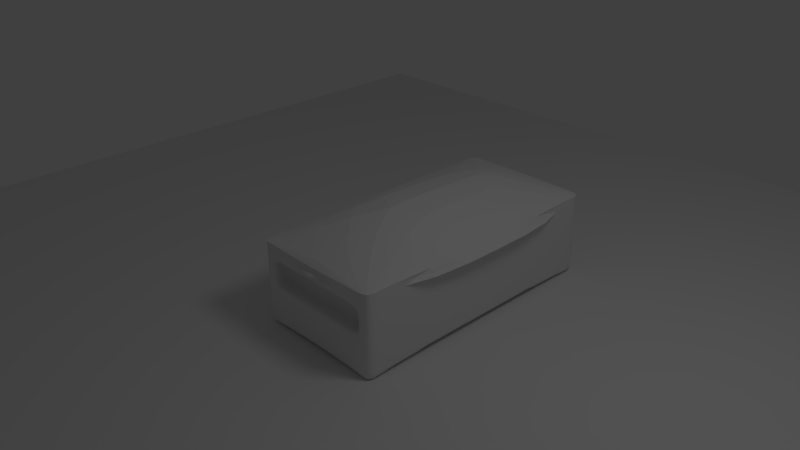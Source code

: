 # Source: house_2.blend  (saved by Blender 2.64.2; exported with 4.5.12 LTS)
import bpy
from mathutils import Matrix  # noqa: F401  (used for matrix-valued properties, if any)

bpy.ops.wm.read_factory_settings(use_empty=True)
scene = bpy.context.scene
scene.name = 'Scene'

# ---- collections
col_collection_1 = bpy.data.collections.new('Collection 1'); scene.collection.children.link(col_collection_1)

# ---- materials (node trees are filled in below, after node groups)
mat_material = bpy.data.materials.new('Material')
mat_material.alpha_threshold = 0.0
mat_material.use_transparent_shadow = False
mat_material.roughness = 0.5
mat_material.line_color = (0.0, 0.0, 0.0, 1.0)

# ---- material node trees

# ---- world
world_world = bpy.data.worlds.new('World'); scene.world = world_world
world_world.color = (0.05088, 0.05088, 0.05088)
world_world.use_sun_shadow = False
world_world.sun_shadow_jitter_overblur = 0.0
world_world.cycles.sampling_method = 'MANUAL'
world_world.cycles.sample_map_resolution = 256

# ---- cameras
cam_camera = bpy.data.cameras.new('Camera')
cam_camera.clip_end = 100.0
cam_camera.lens = 35.0
cam_camera.sensor_width = 32.0
cam_camera.sensor_height = 18.0
cam_camera.ortho_scale = 7.314
cam_camera.dof.focus_distance = 0.0
cam_camera.dof.aperture_fstop = 128.0

# ---- lights
light_lamp = bpy.data.lights.new('Lamp', 'POINT')
light_lamp.transmission_factor = 0.0
light_lamp.cutoff_distance = 30.0
light_lamp.energy = 100.0
light_lamp.shadow_buffer_clip_start = 1.001
light_lamp.shadow_soft_size = 1.0
light_lamp.shadow_maximum_resolution = 0.006
light_lamp.use_absolute_resolution = True
light_lamp.cycles.use_multiple_importance_sampling = False

# ---- meshes
me_plane = bpy.data.meshes.new('Plane')
me_plane.from_pydata([(1.0, -1.0, 0.0), (-1.0, -1.0, 0.0), (1.0, 1.0, 0.0), (-1.0, 1.0, 0.0)], [], [(2, 3, 1, 0)])
me_plane.use_remesh_preserve_volume = False
me_plane.use_remesh_preserve_attributes = False
me_plane.use_mirror_vertex_groups = False
me_plane.update()
me_cube = bpy.data.meshes.new('Cube')
me_cube.from_pydata([(2.0, -4.172e-07, 0.0), (2.0, -2.0, 0.0), (-4.768e-07, -2.0, 0.0), (0.0, 0.0, 0.0), (2.0, -8.941e-07, 1.209), (2.0, -2.0, 1.209), (-7.153e-07, -2.0, 1.209), (-2.98e-07, -3.576e-07, 1.209), (1.0, -1.0, 1.946), (2.159, 0.1595, 1.107), (2.159, -2.159, 1.107), (-0.1595, -2.159, 1.107), (-0.1595, 0.1595, 1.107), (2.0, 2.0, 0.0), (0.0, 2.0, 0.0), (2.0, 2.0, 1.209), (-2.98e-07, 2.0, 1.209), (1.0, 1.0, 1.946), (2.159, 2.159, 1.107), (-0.1595, 2.159, 1.107), (2.0, -0.2, 0.0), (2.0, -0.4, 0.0), (2.0, -0.6, 0.0), (2.0, -0.8, 0.0), (2.0, -1.0, 0.0), (2.0, -1.2, 0.0), (2.0, -1.4, 0.0), (2.0, -1.6, 0.0), (2.0, -1.8, 0.0), (2.0, -4.649e-07, 0.1209), (2.0, -5.126e-07, 0.2417), (2.0, -5.603e-07, 0.3626), (2.0, -6.08e-07, 0.4834), (2.0, -6.557e-07, 0.6043), (2.0, -7.033e-07, 0.7252), (2.0, -7.51e-07, 0.846), (2.0, -7.987e-07, 0.9669), (2.0, -8.464e-07, 1.088), (1.8, -2.0, 0.0), (1.6, -2.0, 0.0), (1.4, -2.0, 0.0), (1.2, -2.0, 0.0), (1.0, -2.0, 0.0), (0.8, -2.0, 0.0), (0.6, -2.0, 0.0), (0.4, -2.0, 0.0), (0.2, -2.0, 0.0), (2.0, -2.0, 0.1209), (2.0, -2.0, 0.2417), (2.0, -2.0, 0.3626), (2.0, -2.0, 0.4834), (2.0, -2.0, 0.6043), (2.0, -2.0, 0.7252), (2.0, -2.0, 0.846), (2.0, -2.0, 0.9669), (2.0, -2.0, 1.088), (-4.292e-07, -1.8, 0.0), (-3.815e-07, -1.6, 0.0), (-3.338e-07, -1.4, 0.0), (-2.861e-07, -1.2, 0.0), (-2.384e-07, -1.0, 0.0), (-1.907e-07, -0.8, 0.0), (-1.431e-07, -0.6, 0.0), (-9.537e-08, -0.4, 0.0), (-4.768e-08, -0.2, 0.0), (-5.007e-07, -2.0, 0.1209), (-5.245e-07, -2.0, 0.2417), (-5.484e-07, -2.0, 0.3626), (-5.722e-07, -2.0, 0.4834), (-5.96e-07, -2.0, 0.6043), (-6.199e-07, -2.0, 0.7252), (-6.437e-07, -2.0, 0.846), (-6.676e-07, -2.0, 0.9669), (-6.914e-07, -2.0, 1.088), (-2.98e-08, -3.576e-08, 0.1209), (-1.788e-07, -2.146e-07, 0.7252), (-2.086e-07, -2.503e-07, 0.846), (-2.384e-07, -2.861e-07, 0.9669), (-2.682e-07, -3.219e-07, 1.088), (2.0, -0.2, 1.209), (2.0, -0.4, 1.209), (2.0, -0.6, 1.209), (2.0, -0.8, 1.209), (2.0, -1.0, 1.209), (2.0, -1.2, 1.209), (2.0, -1.4, 1.209), (2.0, -1.6, 1.209), (2.0, -1.8, 1.209), (2.0, 1.8, 1.209), (2.0, 1.6, 1.209), (2.0, 1.4, 1.209), (2.0, 1.2, 1.209), (2.0, 1.0, 1.209), (2.0, 0.8, 1.209), (2.0, 0.6, 1.209), (2.0, 0.4, 1.209), (2.0, 0.2, 1.209), (1.8, -2.0, 1.209), (1.6, -2.0, 1.209), (1.4, -2.0, 1.209), (1.2, -2.0, 1.209), (1.0, -2.0, 1.209), (0.8, -2.0, 1.209), (0.6, -2.0, 1.209), (0.4, -2.0, 1.209), (0.2, -2.0, 1.209), (-6.735e-07, -1.8, 1.209), (-6.318e-07, -1.6, 1.209), (-5.901e-07, -1.4, 1.209), (-5.484e-07, -1.2, 1.209), (-5.066e-07, -1.0, 1.209), (-4.649e-07, -0.8, 1.209), (-4.232e-07, -0.6, 1.209), (-3.815e-07, -0.4, 1.209), (-3.397e-07, -0.2, 1.209), (1.8, 2.0, 0.0), (1.6, 2.0, 0.0), (1.4, 2.0, 0.0), (1.2, 2.0, 0.0), (1.0, 2.0, 0.0), (0.8, 2.0, 0.0), (0.6, 2.0, 0.0), (0.4, 2.0, 0.0), (0.2, 2.0, 0.0), (2.0, 2.0, 0.1209), (2.0, 2.0, 0.2417), (2.0, 2.0, 0.3626), (2.0, 2.0, 0.4834), (2.0, 2.0, 0.6043), (2.0, 2.0, 0.7252), (2.0, 2.0, 0.846), (2.0, 2.0, 0.9669), (2.0, 2.0, 1.088), (-2.98e-08, 2.0, 0.1209), (-5.96e-08, 2.0, 0.2417), (-8.941e-08, 2.0, 0.3626), (-1.192e-07, 2.0, 0.4834), (-1.49e-07, 2.0, 0.6043), (-1.788e-07, 2.0, 0.7252), (-2.086e-07, 2.0, 0.846), (-2.384e-07, 2.0, 0.9669), (-2.682e-07, 2.0, 1.088), (1.8, 2.0, 1.209), (1.6, 2.0, 1.209), (1.4, 2.0, 1.209), (1.2, 2.0, 1.209), (1.0, 2.0, 1.209), (0.8, 2.0, 1.209), (0.6, 2.0, 1.209), (0.4, 2.0, 1.209), (0.2, 2.0, 1.209), (2.0, 0.2, 0.0), (2.0, 0.4, 0.0), (2.0, 0.6, 0.0), (2.0, 0.8, 0.0), (2.0, 1.0, 0.0), (2.0, 1.2, 0.0), (2.0, 1.4, 0.0), (2.0, 1.6, 0.0), (2.0, 1.8, 0.0), (-2.98e-07, 0.2, 1.209), (-2.98e-07, 0.4, 1.209), (-2.98e-07, 0.6, 1.209), (-2.98e-07, 0.8, 1.209), (-2.98e-07, 1.0, 1.209), (-2.98e-07, 1.2, 1.209), (-2.98e-07, 1.4, 1.209), (-2.98e-07, 1.6, 1.209), (-2.98e-07, 1.8, 1.209), (0.0, 0.2, 0.0), (0.0, 0.4, 0.0), (0.0, 0.6, 0.0), (0.0, 0.8, 0.0), (0.0, 1.0, 0.0), (0.0, 1.2, 0.0), (0.0, 1.4, 0.0), (0.0, 1.6, 0.0), (0.0, 1.8, 0.0), (2.0, -0.2, 0.1209), (2.0, -0.4, 0.1209), (2.0, -0.6, 0.1209), (2.0, -0.8, 0.1209), (2.0, -1.0, 0.1209), (2.0, -1.2, 0.1209), (2.0, -1.4, 0.1209), (2.0, -1.6, 0.1209), (2.0, -1.8, 0.1209), (2.0, -0.2, 0.2417), (2.0, -0.4, 0.2417), (2.0, -0.6, 0.2417), (2.0, -0.8, 0.2417), (2.0, -1.0, 0.2417), (2.0, -1.2, 0.2417), (2.0, -1.4, 0.2417), (2.0, -1.6, 0.2417), (2.0, -1.8, 0.2417), (2.0, -0.2, 0.3626), (2.0, -0.4, 0.3626), (2.0, -0.6, 0.3626), (2.0, -0.8, 0.3626), (2.0, -1.0, 0.3626), (2.0, -1.2, 0.3626), (2.0, -1.4, 0.3626), (2.0, -1.6, 0.3626), (2.0, -1.8, 0.3626), (2.0, -0.2, 0.4834), (2.0, -0.4, 0.4834), (2.0, -0.6, 0.4834), (2.0, -0.8, 0.4834), (2.0, -1.0, 0.4834), (2.0, -1.2, 0.4834), (2.0, -1.4, 0.4834), (2.0, -1.6, 0.4834), (2.0, -1.8, 0.4834), (2.0, -0.2, 0.6043), (2.0, -0.4, 0.6043), (2.0, -0.6, 0.6043), (2.0, -0.8, 0.6043), (2.0, -1.0, 0.6043), (2.0, -1.2, 0.6043), (2.0, -1.4, 0.6043), (2.0, -1.6, 0.6043), (2.0, -1.8, 0.6043), (2.0, -0.2, 0.7252), (2.0, -0.4, 0.7252), (2.0, -0.6, 0.7252), (2.0, -0.8, 0.7252), (2.0, -1.0, 0.7252), (2.0, -1.2, 0.7252), (2.0, -1.4, 0.7252), (2.0, -1.6, 0.7252), (2.0, -1.8, 0.7252), (2.0, -0.2, 0.846), (2.0, -0.4, 0.846), (2.0, -0.6, 0.846), (2.0, -0.8, 0.846), (2.0, -1.0, 0.846), (2.0, -1.2, 0.846), (2.0, -1.4, 0.846), (2.0, -1.6, 0.846), (2.0, -1.8, 0.846), (2.0, -0.2, 0.9669), (2.0, -0.4, 0.9669), (2.0, -0.6, 0.9669), (2.0, -0.8, 0.9669), (2.0, -1.0, 0.9669), (2.0, -1.2, 0.9669), (2.0, -1.4, 0.9669), (2.0, -1.6, 0.9669), (2.0, -1.8, 0.9669), (2.0, -0.2, 1.088), (2.0, -0.4, 1.088), (2.0, -0.6, 1.088), (2.0, -0.8, 1.088), (2.0, -1.0, 1.088), (2.0, -1.2, 1.088), (2.0, -1.4, 1.088), (2.0, -1.6, 1.088), (2.0, -1.8, 1.088), (1.8, -2.0, 0.1209), (1.6, -2.0, 0.1209), (1.4, -2.0, 0.1209), (1.2, -2.0, 0.1209), (1.0, -2.0, 0.1209), (0.8, -2.0, 0.1209), (0.6, -2.0, 0.1209), (0.4, -2.0, 0.1209), (0.2, -2.0, 0.1209), (1.8, -2.0, 0.2417), (1.6, -2.0, 0.2417), (1.4, -2.0, 0.2417), (1.2, -2.0, 0.2417), (1.0, -2.0, 0.2417), (0.8, -2.0, 0.2417), (0.6, -2.0, 0.2417), (0.4, -2.0, 0.2417), (0.2, -2.0, 0.2417), (1.8, -2.0, 0.3626), (1.6, -2.0, 0.3626), (1.4, -2.0, 0.3626), (1.2, -2.0, 0.3626), (1.0, -2.0, 0.3626), (0.8, -2.0, 0.3626), (0.6, -2.0, 0.3626), (0.4, -2.0, 0.3626), (0.2, -2.0, 0.3626), (1.8, -2.0, 0.4834), (1.6, -2.0, 0.4834), (1.4, -2.0, 0.4834), (1.2, -2.0, 0.4834), (1.0, -2.0, 0.4834), (0.8, -2.0, 0.4834), (0.6, -2.0, 0.4834), (0.4, -2.0, 0.4834), (0.2, -2.0, 0.4834), (1.8, -2.0, 0.6043), (1.6, -2.0, 0.6043), (1.4, -2.0, 0.6043), (1.2, -2.0, 0.6043), (1.0, -2.0, 0.6043), (0.8, -2.0, 0.6043), (0.6, -2.0, 0.6043), (0.4, -2.0, 0.6043), (0.2, -2.0, 0.6043), (1.8, -2.0, 0.7252), (0.2, -2.0, 0.7252), (1.8, -2.0, 0.846), (0.2, -2.0, 0.846), (1.8, -2.0, 0.9669), (1.6, -2.0, 0.9669), (1.4, -2.0, 0.9669), (1.2, -2.0, 0.9669), (1.0, -2.0, 0.9669), (0.8, -2.0, 0.9669), (0.6, -2.0, 0.9669), (0.4, -2.0, 0.9669), (0.2, -2.0, 0.9669), (1.8, -2.0, 1.088), (1.6, -2.0, 1.088), (1.4, -2.0, 1.088), (1.2, -2.0, 1.088), (1.0, -2.0, 1.088), (0.8, -2.0, 1.088), (0.6, -2.0, 1.088), (0.4, -2.0, 1.088), (0.2, -2.0, 1.088), (-4.536e-07, -1.8, 0.1209), (-4.065e-07, -1.6, 0.1209), (-3.594e-07, -1.4, 0.1209), (-3.123e-07, -1.2, 0.1209), (-2.652e-07, -1.0, 0.1209), (-2.182e-07, -0.8, 0.1209), (-1.711e-07, -0.6, 0.1209), (-1.24e-07, -0.4, 0.1209), (-7.689e-08, -0.2, 0.1209), (-4.78e-07, -1.8, 0.2417), (-4.315e-07, -1.6, 0.2417), (-3.85e-07, -1.4, 0.2417), (-3.386e-07, -1.2, 0.2417), (-2.921e-07, -1.0, 0.2417), (-2.456e-07, -0.8, 0.2417), (-1.991e-07, -0.6, 0.2417), (-1.526e-07, -0.4, 0.2417), (-1.061e-07, -0.2, 0.2417), (-5.025e-07, -1.8, 0.3626), (-4.566e-07, -1.6, 0.3626), (-4.107e-07, -1.4, 0.3626), (-3.648e-07, -1.2, 0.3626), (-3.189e-07, -1.0, 0.3626), (-2.73e-07, -0.8, 0.3626), (-2.271e-07, -0.6, 0.3626), (-1.812e-07, -0.4, 0.3626), (-1.353e-07, -0.2, 0.3626), (-5.269e-07, -1.8, 0.4834), (-4.816e-07, -1.6, 0.4834), (-4.363e-07, -1.4, 0.4834), (-3.91e-07, -1.2, 0.4834), (-3.457e-07, -1.0, 0.4834), (-3.004e-07, -0.8, 0.4834), (-2.551e-07, -0.6, 0.4834), (-2.098e-07, -0.4, 0.4834), (-1.645e-07, -0.2, 0.4834), (-5.513e-07, -1.8, 0.6043), (-4.619e-07, -1.4, 0.6043), (-4.172e-07, -1.2, 0.6043), (-3.725e-07, -1.0, 0.6043), (-2.831e-07, -0.6, 0.6043), (-2.384e-07, -0.4, 0.6043), (-1.937e-07, -0.2, 0.6043), (-5.758e-07, -1.8, 0.7252), (-4.876e-07, -1.4, 0.7252), (-4.435e-07, -1.2, 0.7252), (-3.994e-07, -1.0, 0.7252), (-3.111e-07, -0.6, 0.7252), (-2.67e-07, -0.4, 0.7252), (-2.229e-07, -0.2, 0.7252), (-6.002e-07, -1.8, 0.846), (-5.567e-07, -1.6, 0.846), (-5.132e-07, -1.4, 0.846), (-4.697e-07, -1.2, 0.846), (-4.262e-07, -1.0, 0.846), (-3.827e-07, -0.8, 0.846), (-3.392e-07, -0.6, 0.846), (-2.956e-07, -0.4, 0.846), (-2.521e-07, -0.2, 0.846), (-6.247e-07, -1.8, 0.9669), (-5.817e-07, -1.6, 0.9669), (-5.388e-07, -1.4, 0.9669), (-4.959e-07, -1.2, 0.9669), (-4.53e-07, -1.0, 0.9669), (-4.101e-07, -0.8, 0.9669), (-3.672e-07, -0.6, 0.9669), (-3.242e-07, -0.4, 0.9669), (-2.813e-07, -0.2, 0.9669), (-6.491e-07, -1.8, 1.088), (-6.068e-07, -1.6, 1.088), (-5.645e-07, -1.4, 1.088), (-5.221e-07, -1.2, 1.088), (-4.798e-07, -1.0, 1.088), (-4.375e-07, -0.8, 1.088), (-3.952e-07, -0.6, 1.088), (-3.529e-07, -0.4, 1.088), (-3.105e-07, -0.2, 1.088), (2.0, 1.8, 0.1209), (2.0, 1.6, 0.1209), (2.0, 1.4, 0.1209), (2.0, 1.2, 0.1209), (2.0, 1.0, 0.1209), (2.0, 0.8, 0.1209), (2.0, 0.6, 0.1209), (2.0, 0.4, 0.1209), (2.0, 0.2, 0.1209), (2.0, 1.8, 0.2417), (2.0, 1.6, 0.2417), (2.0, 1.4, 0.2417), (2.0, 1.2, 0.2417), (2.0, 1.0, 0.2417), (2.0, 0.8, 0.2417), (2.0, 0.6, 0.2417), (2.0, 0.4, 0.2417), (2.0, 0.2, 0.2417), (2.0, 1.8, 0.3626), (2.0, 1.6, 0.3626), (2.0, 1.4, 0.3626), (2.0, 1.2, 0.3626), (2.0, 1.0, 0.3626), (2.0, 0.8, 0.3626), (2.0, 0.6, 0.3626), (2.0, 0.4, 0.3626), (2.0, 0.2, 0.3626), (2.0, 1.8, 0.4834), (2.0, 1.6, 0.4834), (2.0, 1.4, 0.4834), (2.0, 1.2, 0.4834), (2.0, 1.0, 0.4834), (2.0, 0.8, 0.4834), (2.0, 0.6, 0.4834), (2.0, 0.4, 0.4834), (2.0, 0.2, 0.4834), (2.0, 1.8, 0.6043), (2.0, 1.6, 0.6043), (2.0, 1.4, 0.6043), (2.0, 1.2, 0.6043), (2.0, 1.0, 0.6043), (2.0, 0.8, 0.6043), (2.0, 0.6, 0.6043), (2.0, 0.4, 0.6043), (2.0, 0.2, 0.6043), (2.0, 1.8, 0.7252), (2.0, 1.6, 0.7252), (2.0, 1.4, 0.7252), (2.0, 1.2, 0.7252), (2.0, 1.0, 0.7252), (2.0, 0.8, 0.7252), (2.0, 0.6, 0.7252), (2.0, 0.4, 0.7252), (2.0, 0.2, 0.7252), (2.0, 1.8, 0.846), (2.0, 1.6, 0.846), (2.0, 1.4, 0.846), (2.0, 1.2, 0.846), (2.0, 1.0, 0.846), (2.0, 0.8, 0.846), (2.0, 0.6, 0.846), (2.0, 0.4, 0.846), (2.0, 0.2, 0.846), (2.0, 1.8, 0.9669), (2.0, 1.6, 0.9669), (2.0, 1.4, 0.9669), (2.0, 1.2, 0.9669), (2.0, 1.0, 0.9669), (2.0, 0.8, 0.9669), (2.0, 0.6, 0.9669), (2.0, 0.4, 0.9669), (2.0, 0.2, 0.9669), (2.0, 1.8, 1.088), (2.0, 1.6, 1.088), (2.0, 1.4, 1.088), (2.0, 1.2, 1.088), (2.0, 1.0, 1.088), (2.0, 0.8, 1.088), (2.0, 0.6, 1.088), (2.0, 0.4, 1.088), (2.0, 0.2, 1.088), (1.8, 2.0, 1.088), (1.6, 2.0, 1.088), (1.4, 2.0, 1.088), (1.2, 2.0, 1.088), (1.0, 2.0, 1.088), (0.8, 2.0, 1.088), (0.6, 2.0, 1.088), (0.4, 2.0, 1.088), (0.2, 2.0, 1.088), (1.8, 2.0, 0.9669), (1.6, 2.0, 0.9669), (1.4, 2.0, 0.9669), (1.2, 2.0, 0.9669), (1.0, 2.0, 0.9669), (0.8, 2.0, 0.9669), (0.6, 2.0, 0.9669), (0.4, 2.0, 0.9669), (0.2, 2.0, 0.9669), (1.8, 2.0, 0.846), (1.6, 2.0, 0.846), (0.09285, -1.763, 0.6043), (1.2, 2.0, 0.846), (1.0, 2.0, 0.846), (0.8, 2.0, 0.846), (0.6, 2.0, 0.846), (0.4, 2.0, 0.846), (0.2, 2.0, 0.846), (1.8, 2.0, 0.7252), (1.6, 2.0, 0.7252), (0.09285, -0.1629, 0.4834), (1.2, 2.0, 0.7252), (1.0, 2.0, 0.7252), (0.8, 2.0, 0.7252), (0.6, 2.0, 0.7252), (0.4, 2.0, 0.7252), (0.2, 2.0, 0.7252), (1.8, 2.0, 0.6043), (1.6, 2.0, 0.6043), (0.09285, -0.5629, 0.4834), (1.2, 2.0, 0.6043), (1.0, 2.0, 0.6043), (0.8, 2.0, 0.6043), (0.6, 2.0, 0.6043), (0.4, 2.0, 0.6043), (0.2, 2.0, 0.6043), (1.8, 2.0, 0.4834), (1.6, 2.0, 0.4834), (1.4, 2.0, 0.4834), (1.2, 2.0, 0.4834), (1.0, 2.0, 0.4834), (0.8, 2.0, 0.4834), (0.6, 2.0, 0.4834), (0.4, 2.0, 0.4834), (0.2, 2.0, 0.4834), (1.8, 2.0, 0.3626), (1.6, 2.0, 0.3626), (1.4, 2.0, 0.3626), (1.2, 2.0, 0.3626), (1.0, 2.0, 0.3626), (0.8, 2.0, 0.3626), (0.6, 2.0, 0.3626), (0.4, 2.0, 0.3626), (0.2, 2.0, 0.3626), (1.8, 2.0, 0.2417), (1.6, 2.0, 0.2417), (1.4, 2.0, 0.2417), (1.2, 2.0, 0.2417), (1.0, 2.0, 0.2417), (0.8, 2.0, 0.2417), (0.6, 2.0, 0.2417), (0.4, 2.0, 0.2417), (0.2, 2.0, 0.2417), (1.8, 2.0, 0.1209), (1.6, 2.0, 0.1209), (1.4, 2.0, 0.1209), (1.2, 2.0, 0.1209), (1.0, 2.0, 0.1209), (0.8, 2.0, 0.1209), (0.6, 2.0, 0.1209), (0.4, 2.0, 0.1209), (0.2, 2.0, 0.1209), (-2.98e-08, 0.2, 0.1209), (-2.98e-08, 0.4, 0.1209), (-2.98e-08, 0.6, 0.1209), (-2.98e-08, 0.8, 0.1209), (-2.98e-08, 1.0, 0.1209), (-2.98e-08, 1.2, 0.1209), (-2.98e-08, 1.4, 0.1209), (-2.98e-08, 1.6, 0.1209), (-2.98e-08, 1.8, 0.1209), (-5.96e-08, 0.2, 0.2417), (-5.96e-08, 0.4, 0.2417), (-5.96e-08, 0.6, 0.2417), (-5.96e-08, 0.8, 0.2417), (-5.96e-08, 1.0, 0.2417), (-5.96e-08, 1.2, 0.2417), (-5.96e-08, 1.4, 0.2417), (-5.96e-08, 1.6, 0.2417), (-5.96e-08, 1.8, 0.2417), (-8.941e-08, 0.2, 0.3626), (-8.941e-08, 0.4, 0.3626), (-8.941e-08, 0.6, 0.3626), (-8.941e-08, 0.8, 0.3626), (-8.941e-08, 1.0, 0.3626), (-8.941e-08, 1.2, 0.3626), (-8.941e-08, 1.4, 0.3626), (-8.941e-08, 1.6, 0.3626), (-8.941e-08, 1.8, 0.3626), (-1.192e-07, 0.2, 0.4834), (-1.192e-07, 0.4, 0.4834), (-1.192e-07, 0.6, 0.4834), (-1.192e-07, 0.8, 0.4834), (-1.192e-07, 1.0, 0.4834), (-1.192e-07, 1.2, 0.4834), (-1.192e-07, 1.4, 0.4834), (-1.192e-07, 1.6, 0.4834), (-1.192e-07, 1.8, 0.4834), (-1.49e-07, 0.2, 0.6043), (-1.49e-07, 0.4, 0.6043), (-1.49e-07, 0.6, 0.6043), (-1.49e-07, 1.8, 0.6043), (-1.788e-07, 0.2, 0.7252), (-1.788e-07, 0.4, 0.7252), (-1.788e-07, 0.6, 0.7252), (-1.788e-07, 1.8, 0.7252), (-2.086e-07, 0.2, 0.846), (-2.086e-07, 0.4, 0.846), (-2.086e-07, 0.6, 0.846), (-2.086e-07, 0.8, 0.846), (-2.086e-07, 1.0, 0.846), (-2.086e-07, 1.2, 0.846), (-2.086e-07, 1.4, 0.846), (-2.086e-07, 1.6, 0.846), (-2.086e-07, 1.8, 0.846), (-2.384e-07, 0.2, 0.9669), (-2.384e-07, 0.4, 0.9669), (-2.384e-07, 0.6, 0.9669), (-2.384e-07, 0.8, 0.9669), (-2.384e-07, 1.0, 0.9669), (-2.384e-07, 1.2, 0.9669), (-2.384e-07, 1.4, 0.9669), (-2.384e-07, 1.6, 0.9669), (-2.384e-07, 1.8, 0.9669), (-2.682e-07, 0.2, 1.088), (-2.682e-07, 0.4, 1.088), (-2.682e-07, 0.6, 1.088), (-2.682e-07, 0.8, 1.088), (-2.682e-07, 1.0, 1.088), (-2.682e-07, 1.2, 1.088), (-2.682e-07, 1.4, 1.088), (-2.682e-07, 1.6, 1.088), (-2.682e-07, 1.8, 1.088), (1.8, -1.9, 0.6043), (1.6, -1.9, 0.6043), (1.4, -1.9, 0.6043), (1.2, -1.9, 0.6043), (1.0, -1.9, 0.6043), (0.8, -1.9, 0.6043), (0.6, -1.9, 0.6043), (0.4, -1.9, 0.6043), (0.2, -1.9, 0.6043), (1.8, -1.9, 0.7252), (0.09285, -0.7629, 0.4834), (0.09285, -0.9629, 0.4834), (0.09285, -1.363, 0.4834), (0.09285, -1.563, 0.4834), (0.09285, -1.763, 0.4834), (0.09285, -0.1629, 0.3626), (0.09285, -0.1629, 0.2417), (0.2, -1.9, 0.7252), (1.8, -1.9, 0.846), (0.09285, -0.1629, 0.1209), (0.09285, 0.03714, 0.7252), (0.09285, 0.03714, 0.6043), (0.09285, 0.03714, 0.4834), (0.09285, 0.03714, 0.3626), (0.09285, 0.03714, 0.2417), (0.09285, 0.03714, 0.1209), (0.2, -1.9, 0.846), (1.8, -1.9, 0.9669), (1.6, -1.9, 0.9669), (1.4, -1.9, 0.9669), (1.2, -1.9, 0.9669), (1.0, -1.9, 0.9669), (0.8, -1.9, 0.9669), (0.6, -1.9, 0.9669), (0.4, -1.9, 0.9669), (0.2, -1.9, 0.9669), (1.6, 2.1, 0.9669), (1.4, 2.1, 0.9669), (1.2, 2.1, 0.9669), (1.6, 2.1, 0.846), (1.2, 2.1, 0.846), (1.6, 2.1, 0.7252), (1.2, 2.1, 0.7252), (1.6, 2.1, 0.6043), (1.2, 2.1, 0.6043), (1.6, 2.1, 0.4834), (1.4, 2.1, 0.4834), (1.2, 2.1, 0.4834), (1.8, -1.8, 0.6043), (1.6, -1.8, 0.6043), (1.4, -1.8, 0.6043), (1.2, -1.8, 0.6043), (1.0, -1.8, 0.6043), (0.8, -1.8, 0.6043), (0.6, -1.8, 0.6043), (0.4, -1.8, 0.6043), (0.2, -1.8, 0.6043), (1.8, -1.8, 0.7252), (0.2, -1.8, 0.7252), (1.8, -1.8, 0.846), (0.2, -1.8, 0.846), (1.8, -1.8, 0.9669), (1.6, -1.8, 0.9669), (1.4, -1.8, 0.9669), (1.2, -1.8, 0.9669), (1.0, -1.8, 0.9669), (0.8, -1.8, 0.9669), (0.6, -1.8, 0.9669), (0.4, -1.8, 0.9669), (0.2, -1.8, 0.9669), (0.09285, -1.563, 0.6043), (0.09285, -1.363, 0.6043), (0.09285, -0.9629, 0.6043), (0.09285, -0.7629, 0.6043), (0.09285, -0.5629, 0.6043), (0.09285, -0.1629, 0.6043), (0.09285, -1.763, 0.7252), (0.09285, -1.563, 0.7252), (0.09285, -1.363, 0.7252), (0.09285, -0.9629, 0.7252), (0.09285, -0.7629, 0.7252), (0.09285, -0.5629, 0.7252), (0.09285, -0.1629, 0.7252), (0.09285, -1.763, 0.846), (0.09285, -1.563, 0.846), (0.09285, -1.363, 0.846), (0.09285, -0.9629, 0.846), (0.09285, -0.7629, 0.846), (0.09285, -0.5629, 0.846), (0.09285, 0.2371, 0.1209), (0.09285, 0.2371, 0.2417), (0.09285, 0.2371, 0.3626), (0.09285, 0.2371, 0.4834), (0.09285, 0.6371, 0.4834), (0.09285, 0.8371, 0.4834), (0.09285, 1.037, 0.4834), (0.09285, 1.237, 0.4834), (0.09285, 1.437, 0.4834), (0.09285, 1.637, 0.4834), (0.09285, 1.837, 0.4834), (0.09285, 0.2371, 0.6043), (0.09285, 0.6371, 0.6043), (0.09285, 0.8371, 0.6043), (0.09285, 1.037, 0.6043), (0.09285, 1.237, 0.6043), (0.09285, 1.437, 0.6043), (0.09285, 1.637, 0.6043), (0.09285, 1.837, 0.6043), (0.09285, 0.2371, 0.7252), (0.09285, 0.6371, 0.7252), (0.09285, 0.8371, 0.7252), (0.09285, 1.037, 0.7252), (0.09285, 1.237, 0.7252), (0.09285, 1.437, 0.7252), (0.09285, 1.637, 0.7252), (0.09285, 1.837, 0.7252), (0.09285, 0.6371, 0.846), (0.09285, 0.8371, 0.846), (0.09285, 1.037, 0.846), (0.09285, 1.237, 0.846), (0.09285, 1.437, 0.846), (0.09285, 1.637, 0.846), (0.09285, 1.837, 0.846), (1.693, 2.137, 0.9669), (1.493, 2.137, 0.9669), (1.293, 2.137, 0.9669), (1.693, 2.137, 0.846), (1.493, 2.137, 0.846), (1.293, 2.137, 0.846), (1.693, 2.137, 0.7252), (1.493, 2.137, 0.7252), (1.293, 2.137, 0.7252), (1.693, 2.137, 0.6043), (1.493, 2.137, 0.6043), (1.293, 2.137, 0.6043), (1.693, 2.137, 0.4834), (1.493, 2.137, 0.4834), (1.293, 2.137, 0.4834), (1.893, -1.763, 0.6043), (1.693, -1.763, 0.6043), (1.493, -1.763, 0.6043), (1.293, -1.763, 0.6043), (1.093, -1.763, 0.6043), (0.8928, -1.763, 0.6043), (0.6928, -1.763, 0.6043), (0.4928, -1.763, 0.6043), (0.2928, -1.763, 0.6043), (1.893, -1.763, 0.7252), (1.693, -1.763, 0.7252), (1.493, -1.763, 0.7252), (1.293, -1.763, 0.7252), (1.093, -1.763, 0.7252), (0.8928, -1.763, 0.7252), (0.6928, -1.763, 0.7252), (0.4928, -1.763, 0.7252), (0.2928, -1.763, 0.7252), (1.893, -1.763, 0.846), (1.693, -1.763, 0.846), (1.493, -1.763, 0.846), (1.293, -1.763, 0.846), (1.093, -1.763, 0.846), (0.8928, -1.763, 0.846), (0.6928, -1.763, 0.846), (0.4928, -1.763, 0.846), (0.2928, -1.763, 0.846), (1.893, -1.763, 0.9669), (1.693, -1.763, 0.9669), (1.493, -1.763, 0.9669), (1.293, -1.763, 0.9669), (1.093, -1.763, 0.9669), (0.8928, -1.763, 0.9669), (0.6928, -1.763, 0.9669), (0.4928, -1.763, 0.9669), (0.2928, -1.763, 0.9669)], [], [(38, 28, 1), (258, 87, 5, 55), (325, 105, 6, 73), (402, 114, 7, 78), (15, 17, 8, 4, 96, 95, 94, 93, 92, 91, 90, 89, 88), (8, 5, 87, 86, 85, 84, 83, 82, 81, 80, 79, 4), (483, 96, 4, 37), (8, 6, 105, 104, 103, 102, 101, 100, 99, 98, 97, 5), (8, 7, 114, 113, 112, 111, 110, 109, 108, 107, 106, 6), (5, 97, 98, 99, 100, 101, 102, 103, 104, 105, 6, 11, 10), (6, 106, 107, 108, 109, 110, 111, 112, 113, 114, 7, 12, 11), (4, 79, 80, 81, 82, 83, 84, 85, 86, 87, 5, 10, 9), (18, 15, 88, 89, 90, 91, 92, 93, 94, 95, 96, 4, 9), (564, 123, 14, 133), (15, 142, 143, 144, 145, 146, 147, 148, 149, 150, 16, 17), (18, 19, 16, 150, 149, 148, 147, 146, 145, 144, 143, 142, 15), (16, 19, 12, 7, 160, 161, 162, 163, 164, 165, 166, 167, 168), (123, 177, 14), (7, 8, 17, 16, 168, 167, 166, 165, 164, 163, 162, 161, 160), (635, 168, 16, 141), (39, 27, 28, 38), (40, 26, 27, 39), (41, 25, 26, 40), (42, 24, 25, 41), (24, 42, 60), (60, 42, 43, 59), (59, 43, 44, 58), (58, 44, 45, 57), (57, 45, 46, 56), (56, 46, 2), (0, 20, 64, 3), (20, 21, 63, 64), (21, 22, 62, 63), (22, 23, 61, 62), (23, 24, 60, 61), (28, 186, 47, 1), (186, 195, 48, 47), (195, 204, 49, 48), (204, 213, 50, 49), (213, 222, 51, 50), (222, 231, 52, 51), (231, 240, 53, 52), (240, 249, 54, 53), (249, 258, 55, 54), (0, 29, 178, 20), (20, 178, 179, 21), (21, 179, 180, 22), (22, 180, 181, 23), (23, 181, 182, 24), (24, 182, 183, 25), (25, 183, 184, 26), (26, 184, 185, 27), (27, 185, 186, 28), (29, 30, 187, 178), (178, 187, 188, 179), (179, 188, 189, 180), (180, 189, 190, 181), (181, 190, 191, 182), (182, 191, 192, 183), (183, 192, 193, 184), (184, 193, 194, 185), (185, 194, 195, 186), (30, 31, 196, 187), (187, 196, 197, 188), (188, 197, 198, 189), (189, 198, 199, 190), (190, 199, 200, 191), (191, 200, 201, 192), (192, 201, 202, 193), (193, 202, 203, 194), (194, 203, 204, 195), (31, 32, 205, 196), (196, 205, 206, 197), (197, 206, 207, 198), (198, 207, 208, 199), (199, 208, 209, 200), (200, 209, 210, 201), (201, 210, 211, 202), (202, 211, 212, 203), (203, 212, 213, 204), (32, 33, 214, 205), (205, 214, 215, 206), (206, 215, 216, 207), (207, 216, 217, 208), (208, 217, 218, 209), (209, 218, 219, 210), (210, 219, 220, 211), (211, 220, 221, 212), (212, 221, 222, 213), (33, 34, 223, 214), (214, 223, 224, 215), (215, 224, 225, 216), (216, 225, 226, 217), (217, 226, 227, 218), (218, 227, 228, 219), (219, 228, 229, 220), (220, 229, 230, 221), (221, 230, 231, 222), (34, 35, 232, 223), (223, 232, 233, 224), (224, 233, 234, 225), (225, 234, 235, 226), (226, 235, 236, 227), (227, 236, 237, 228), (228, 237, 238, 229), (229, 238, 239, 230), (230, 239, 240, 231), (35, 36, 241, 232), (232, 241, 242, 233), (233, 242, 243, 234), (234, 243, 244, 235), (235, 244, 245, 236), (236, 245, 246, 237), (237, 246, 247, 238), (238, 247, 248, 239), (239, 248, 249, 240), (36, 37, 250, 241), (241, 250, 251, 242), (242, 251, 252, 243), (243, 252, 253, 244), (244, 253, 254, 245), (245, 254, 255, 246), (246, 255, 256, 247), (247, 256, 257, 248), (248, 257, 258, 249), (37, 4, 79, 250), (250, 79, 80, 251), (251, 80, 81, 252), (252, 81, 82, 253), (253, 82, 83, 254), (254, 83, 84, 255), (255, 84, 85, 256), (256, 85, 86, 257), (257, 86, 87, 258), (46, 267, 65, 2), (267, 276, 66, 65), (276, 285, 67, 66), (285, 294, 68, 67), (294, 303, 69, 68), (303, 305, 70, 69), (305, 307, 71, 70), (307, 316, 72, 71), (316, 325, 73, 72), (1, 47, 259, 38), (38, 259, 260, 39), (39, 260, 261, 40), (40, 261, 262, 41), (41, 262, 263, 42), (42, 263, 264, 43), (43, 264, 265, 44), (44, 265, 266, 45), (45, 266, 267, 46), (47, 48, 268, 259), (259, 268, 269, 260), (260, 269, 270, 261), (261, 270, 271, 262), (262, 271, 272, 263), (263, 272, 273, 264), (264, 273, 274, 265), (265, 274, 275, 266), (266, 275, 276, 267), (48, 49, 277, 268), (268, 277, 278, 269), (269, 278, 279, 270), (270, 279, 280, 271), (271, 280, 281, 272), (272, 281, 282, 273), (273, 282, 283, 274), (274, 283, 284, 275), (275, 284, 285, 276), (49, 50, 286, 277), (277, 286, 287, 278), (278, 287, 288, 279), (279, 288, 289, 280), (280, 289, 290, 281), (281, 290, 291, 282), (282, 291, 292, 283), (283, 292, 293, 284), (284, 293, 294, 285), (50, 51, 295, 286), (286, 295, 296, 287), (287, 296, 297, 288), (288, 297, 298, 289), (289, 298, 299, 290), (290, 299, 300, 291), (291, 300, 301, 292), (292, 301, 302, 293), (293, 302, 303, 294), (51, 52, 304, 295), (666, 665, 310, 311), (297, 296, 637, 638), (671, 670, 315, 316), (302, 301, 642, 643), (316, 307, 662, 671), (645, 636, 295, 304), (52, 53, 306, 304), (665, 664, 309, 310), (296, 295, 636, 637), (670, 669, 314, 315), (301, 300, 641, 642), (664, 663, 308, 309), (654, 645, 304, 306), (669, 668, 313, 314), (300, 299, 640, 641), (53, 54, 308, 306), (305, 303, 644, 653), (668, 667, 312, 313), (299, 298, 639, 640), (663, 654, 306, 308), (667, 666, 311, 312), (298, 297, 638, 639), (303, 302, 643, 644), (307, 305, 653, 662), (54, 55, 317, 308), (308, 317, 318, 309), (309, 318, 319, 310), (310, 319, 320, 311), (311, 320, 321, 312), (312, 321, 322, 313), (313, 322, 323, 314), (314, 323, 324, 315), (315, 324, 325, 316), (55, 5, 97, 317), (317, 97, 98, 318), (318, 98, 99, 319), (319, 99, 100, 320), (320, 100, 101, 321), (321, 101, 102, 322), (322, 102, 103, 323), (323, 103, 104, 324), (324, 104, 105, 325), (64, 334, 74, 3), (737, 729, 594, 603), (721, 720, 377, 378), (599, 598, 733, 734), (574, 565, 725, 726), (801, 792, 695, 697), (375, 384, 76, 75), (384, 393, 77, 76), (393, 402, 78, 77), (2, 65, 326, 56), (56, 326, 327, 57), (57, 327, 328, 58), (58, 328, 329, 59), (59, 329, 330, 60), (60, 330, 331, 61), (61, 331, 332, 62), (62, 332, 333, 63), (63, 333, 334, 64), (65, 66, 335, 326), (326, 335, 336, 327), (327, 336, 337, 328), (328, 337, 338, 329), (329, 338, 339, 330), (330, 339, 340, 331), (331, 340, 341, 332), (332, 341, 342, 333), (333, 342, 343, 334), (66, 67, 344, 335), (335, 344, 345, 336), (336, 345, 346, 337), (337, 346, 347, 338), (338, 347, 348, 339), (339, 348, 349, 340), (340, 349, 350, 341), (341, 350, 351, 342), (342, 351, 352, 343), (67, 68, 353, 344), (344, 353, 354, 345), (345, 354, 355, 346), (346, 355, 356, 347), (347, 356, 357, 348), (348, 357, 358, 349), (349, 358, 359, 350), (350, 359, 360, 351), (351, 360, 361, 352), (68, 69, 362, 353), (690, 689, 779, 780), (375, 75, 656, 718), (355, 363, 364, 356), (356, 364, 365, 357), (723, 722, 380, 381), (359, 358, 646, 522), (359, 366, 367, 360), (360, 367, 368, 361), (69, 70, 369, 362), (718, 711, 368, 375), (802, 801, 697, 698), (363, 370, 371, 364), (364, 371, 372, 365), (604, 600, 735, 743), (674, 673, 760, 761), (366, 373, 374, 367), (367, 374, 375, 368), (70, 71, 376, 369), (708, 647, 357, 365), (694, 692, 782, 791), (370, 378, 379, 371), (371, 379, 380, 372), (378, 370, 714, 721), (805, 804, 700, 701), (373, 382, 383, 374), (374, 383, 384, 375), (71, 72, 385, 376), (376, 385, 386, 377), (377, 386, 387, 378), (378, 387, 388, 379), (379, 388, 389, 380), (380, 389, 390, 381), (381, 390, 391, 382), (382, 391, 392, 383), (383, 392, 393, 384), (72, 73, 394, 385), (385, 394, 395, 386), (386, 395, 396, 387), (387, 396, 397, 388), (388, 397, 398, 389), (389, 398, 399, 390), (390, 399, 400, 391), (391, 400, 401, 392), (392, 401, 402, 393), (73, 6, 106, 394), (394, 106, 107, 395), (395, 107, 108, 396), (396, 108, 109, 397), (397, 109, 110, 398), (398, 110, 111, 399), (399, 111, 112, 400), (400, 112, 113, 401), (401, 113, 114, 402), (151, 411, 29, 0), (411, 420, 30, 29), (420, 429, 31, 30), (429, 438, 32, 31), (438, 447, 33, 32), (447, 456, 34, 33), (456, 465, 35, 34), (465, 474, 36, 35), (474, 483, 37, 36), (13, 124, 403, 159), (159, 403, 404, 158), (158, 404, 405, 157), (157, 405, 406, 156), (156, 406, 407, 155), (155, 407, 408, 154), (154, 408, 409, 153), (153, 409, 410, 152), (152, 410, 411, 151), (124, 125, 412, 403), (403, 412, 413, 404), (404, 413, 414, 405), (405, 414, 415, 406), (406, 415, 416, 407), (407, 416, 417, 408), (408, 417, 418, 409), (409, 418, 419, 410), (410, 419, 420, 411), (125, 126, 421, 412), (412, 421, 422, 413), (413, 422, 423, 414), (414, 423, 424, 415), (415, 424, 425, 416), (416, 425, 426, 417), (417, 426, 427, 418), (418, 427, 428, 419), (419, 428, 429, 420), (126, 127, 430, 421), (421, 430, 431, 422), (422, 431, 432, 423), (423, 432, 433, 424), (424, 433, 434, 425), (425, 434, 435, 426), (426, 435, 436, 427), (427, 436, 437, 428), (428, 437, 438, 429), (127, 128, 439, 430), (430, 439, 440, 431), (431, 440, 441, 432), (432, 441, 442, 433), (433, 442, 443, 434), (434, 443, 444, 435), (435, 444, 445, 436), (436, 445, 446, 437), (437, 446, 447, 438), (128, 129, 448, 439), (439, 448, 449, 440), (440, 449, 450, 441), (441, 450, 451, 442), (442, 451, 452, 443), (443, 452, 453, 444), (444, 453, 454, 445), (445, 454, 455, 446), (446, 455, 456, 447), (129, 130, 457, 448), (448, 457, 458, 449), (449, 458, 459, 450), (450, 459, 460, 451), (451, 460, 461, 452), (452, 461, 462, 453), (453, 462, 463, 454), (454, 463, 464, 455), (455, 464, 465, 456), (130, 131, 466, 457), (457, 466, 467, 458), (458, 467, 468, 459), (459, 468, 469, 460), (460, 469, 470, 461), (461, 470, 471, 462), (462, 471, 472, 463), (463, 472, 473, 464), (464, 473, 474, 465), (131, 132, 475, 466), (466, 475, 476, 467), (467, 476, 477, 468), (468, 477, 478, 469), (469, 478, 479, 470), (470, 479, 480, 471), (471, 480, 481, 472), (472, 481, 482, 473), (473, 482, 483, 474), (132, 15, 88, 475), (475, 88, 89, 476), (476, 89, 90, 477), (477, 90, 91, 478), (478, 91, 92, 479), (479, 92, 93, 480), (480, 93, 94, 481), (481, 94, 95, 482), (482, 95, 96, 483), (150, 492, 141, 16), (492, 501, 140, 141), (501, 510, 139, 140), (510, 519, 138, 139), (519, 528, 137, 138), (528, 537, 136, 137), (537, 546, 135, 136), (546, 555, 134, 135), (555, 564, 133, 134), (15, 132, 484, 142), (142, 484, 485, 143), (143, 485, 486, 144), (144, 486, 487, 145), (145, 487, 488, 146), (146, 488, 489, 147), (147, 489, 490, 148), (148, 490, 491, 149), (149, 491, 492, 150), (132, 131, 493, 484), (484, 493, 494, 485), (485, 494, 495, 486), (486, 495, 496, 487), (487, 496, 497, 488), (488, 497, 498, 489), (489, 498, 499, 490), (490, 499, 500, 491), (491, 500, 501, 492), (131, 130, 502, 493), (493, 502, 503, 494), (505, 496, 674, 676), (523, 514, 678, 680), (496, 505, 506, 497), (497, 506, 507, 498), (498, 507, 508, 499), (499, 508, 509, 500), (500, 509, 510, 501), (130, 129, 511, 502), (502, 511, 512, 503), (703, 702, 668, 669), (643, 642, 690, 691), (505, 514, 515, 506), (506, 515, 516, 507), (507, 516, 517, 508), (508, 517, 518, 509), (509, 518, 519, 510), (129, 128, 520, 511), (511, 520, 521, 512), (496, 495, 673, 674), (698, 697, 663, 664), (514, 523, 524, 515), (515, 524, 525, 516), (516, 525, 526, 517), (517, 526, 527, 518), (518, 527, 528, 519), (128, 127, 529, 520), (520, 529, 530, 521), (638, 637, 685, 686), (675, 672, 494, 503), (523, 532, 533, 524), (524, 533, 534, 525), (525, 534, 535, 526), (526, 535, 536, 527), (527, 536, 537, 528), (127, 126, 538, 529), (529, 538, 539, 530), (530, 539, 540, 531), (531, 540, 541, 532), (532, 541, 542, 533), (533, 542, 543, 534), (534, 543, 544, 535), (535, 544, 545, 536), (536, 545, 546, 537), (126, 125, 547, 538), (538, 547, 548, 539), (539, 548, 549, 540), (540, 549, 550, 541), (541, 550, 551, 542), (542, 551, 552, 543), (543, 552, 553, 544), (544, 553, 554, 545), (545, 554, 555, 546), (125, 124, 556, 547), (547, 556, 557, 548), (548, 557, 558, 549), (549, 558, 559, 550), (550, 559, 560, 551), (551, 560, 561, 552), (552, 561, 562, 553), (553, 562, 563, 554), (554, 563, 564, 555), (124, 13, 115, 556), (556, 115, 116, 557), (557, 116, 117, 558), (558, 117, 118, 559), (559, 118, 119, 560), (560, 119, 120, 561), (561, 120, 121, 562), (562, 121, 122, 563), (563, 122, 123, 564), (122, 176, 177, 123), (121, 175, 176, 122), (120, 174, 175, 121), (119, 173, 174, 120), (155, 173, 119), (155, 119, 118, 156), (156, 118, 117, 157), (157, 117, 116, 158), (158, 116, 115, 159), (159, 115, 13), (0, 3, 169, 151), (151, 169, 170, 152), (152, 170, 171, 153), (153, 171, 172, 154), (154, 172, 173, 155), (177, 573, 133, 14), (573, 582, 134, 133), (582, 591, 135, 134), (591, 600, 136, 135), (600, 604, 137, 136), (604, 608, 138, 137), (608, 617, 139, 138), (617, 626, 140, 139), (626, 635, 141, 140), (3, 74, 565, 169), (169, 565, 566, 170), (170, 566, 567, 171), (171, 567, 568, 172), (172, 568, 569, 173), (173, 569, 570, 174), (174, 570, 571, 175), (175, 571, 572, 176), (176, 572, 573, 177), (745, 737, 603, 607), (565, 574, 575, 566), (566, 575, 576, 567), (567, 576, 577, 568), (568, 577, 578, 569), (569, 578, 579, 570), (570, 579, 580, 571), (571, 580, 581, 572), (572, 581, 582, 573), (583, 574, 726, 727), (574, 583, 584, 575), (575, 584, 585, 576), (576, 585, 586, 577), (577, 586, 587, 578), (578, 587, 588, 579), (579, 588, 589, 580), (580, 589, 590, 581), (581, 590, 591, 582), (595, 594, 729, 730), (583, 592, 593, 584), (584, 593, 594, 585), (585, 594, 595, 586), (586, 595, 596, 587), (587, 596, 597, 588), (588, 597, 598, 589), (589, 598, 599, 590), (590, 599, 600, 591), (808, 807, 703, 704), (592, 601, 602, 593), (593, 602, 603, 594), (686, 685, 775, 776), (755, 754, 613, 614), (652, 655, 334, 343), (720, 719, 376, 377), (598, 597, 732, 733), (608, 604, 743, 751), (762, 759, 672, 675), (601, 605, 606, 602), (602, 606, 607, 603), (355, 354, 649, 648), (715, 708, 365, 372), (696, 694, 791, 800), (689, 688, 778, 779), (758, 757, 616, 617), (504, 650, 353, 362), (75, 76, 609, 605), (605, 609, 610, 606), (606, 610, 611, 607), (752, 745, 607, 611), (765, 762, 675, 677), (358, 357, 647, 646), (692, 691, 781, 782), (592, 583, 727, 728), (673, 672, 759, 760), (76, 77, 618, 609), (609, 618, 619, 610), (610, 619, 620, 611), (611, 620, 621, 612), (612, 621, 622, 613), (613, 622, 623, 614), (614, 623, 624, 615), (615, 624, 625, 616), (616, 625, 626, 617), (77, 78, 627, 618), (618, 627, 628, 619), (619, 628, 629, 620), (620, 629, 630, 621), (621, 630, 631, 622), (622, 631, 632, 623), (623, 632, 633, 624), (624, 633, 634, 625), (625, 634, 635, 626), (78, 7, 160, 627), (627, 160, 161, 628), (628, 161, 162, 629), (629, 162, 163, 630), (630, 163, 164, 631), (631, 164, 165, 632), (632, 165, 166, 633), (633, 166, 167, 634), (634, 167, 168, 635), (679, 677, 512, 521), (693, 684, 636, 645), (697, 695, 654, 663), (701, 700, 666, 667), (682, 681, 530, 531), (641, 640, 688, 689), (653, 644, 692, 694), (671, 662, 696, 705), (704, 703, 669, 670), (644, 643, 691, 692), (514, 505, 676, 678), (699, 698, 664, 665), (532, 523, 680, 683), (639, 638, 686, 687), (702, 701, 667, 668), (683, 682, 531, 532), (642, 641, 689, 690), (677, 675, 503, 512), (681, 679, 521, 530), (495, 494, 672, 673), (695, 693, 645, 654), (637, 636, 684, 685), (705, 704, 670, 671), (662, 653, 694, 696), (768, 765, 677, 679), (651, 652, 343, 352), (804, 803, 699, 700), (366, 359, 522, 710), (617, 608, 751, 758), (771, 768, 679, 681), (565, 74, 661, 725), (722, 715, 372, 380), (705, 696, 800, 809), (807, 806, 702, 703), (712, 504, 362, 369), (685, 684, 774, 775), (655, 661, 74, 334), (754, 753, 612, 613), (601, 592, 728, 736), (597, 596, 731, 732), (783, 774, 684, 693), (773, 772, 682, 683), (354, 353, 650, 649), (688, 687, 777, 778), (757, 756, 615, 616), (513, 651, 352, 361), (600, 599, 734, 735), (676, 674, 761, 764), (373, 366, 710, 717), (691, 690, 780, 781), (724, 723, 381, 382), (363, 355, 648, 707), (678, 676, 764, 767), (719, 712, 369, 376), (803, 802, 698, 699), (605, 601, 736, 744), (640, 639, 687, 688), (700, 699, 665, 666), (655, 652, 660, 661), (652, 651, 659, 660), (651, 513, 658, 659), (513, 711, 657, 658), (711, 718, 656, 657), (650, 504, 706, 649), (649, 706, 707, 648), (647, 708, 709, 646), (646, 709, 710, 522), (504, 712, 713, 706), (706, 713, 714, 707), (708, 715, 716, 709), (709, 716, 717, 710), (712, 719, 720, 713), (713, 720, 721, 714), (715, 722, 723, 716), (716, 723, 724, 717), (661, 660, 726, 725), (660, 659, 727, 726), (659, 658, 728, 727), (658, 657, 736, 728), (729, 737, 738, 730), (730, 738, 739, 731), (731, 739, 740, 732), (732, 740, 741, 733), (733, 741, 742, 734), (734, 742, 743, 735), (657, 656, 744, 736), (737, 745, 746, 738), (738, 746, 747, 739), (739, 747, 748, 740), (740, 748, 749, 741), (741, 749, 750, 742), (742, 750, 751, 743), (745, 752, 753, 746), (746, 753, 754, 747), (747, 754, 755, 748), (748, 755, 756, 749), (749, 756, 757, 750), (750, 757, 758, 751), (759, 762, 763, 760), (760, 763, 764, 761), (762, 765, 766, 763), (763, 766, 767, 764), (765, 768, 769, 766), (766, 769, 770, 767), (768, 771, 772, 769), (769, 772, 773, 770), (774, 783, 784, 775), (775, 784, 785, 776), (776, 785, 786, 777), (777, 786, 787, 778), (778, 787, 788, 779), (779, 788, 789, 780), (780, 789, 790, 781), (781, 790, 791, 782), (783, 792, 793, 784), (784, 793, 794, 785), (785, 794, 795, 786), (786, 795, 796, 787), (787, 796, 797, 788), (788, 797, 798, 789), (789, 798, 799, 790), (790, 799, 800, 791), (792, 801, 802, 793), (793, 802, 803, 794), (794, 803, 804, 795), (795, 804, 805, 796), (796, 805, 806, 797), (797, 806, 807, 798), (798, 807, 808, 799), (799, 808, 809, 800), (756, 755, 614, 615), (687, 686, 776, 777), (744, 656, 75, 605), (370, 363, 707, 714), (772, 771, 681, 682), (809, 808, 704, 705), (596, 595, 730, 731), (753, 752, 611, 612), (382, 373, 717, 724), (683, 680, 770, 773), (711, 513, 361, 368), (806, 805, 701, 702), (680, 678, 767, 770), (792, 783, 693, 695)])
me_cube.materials.append(mat_material)
me_cube.use_remesh_preserve_volume = False
me_cube.use_remesh_preserve_attributes = False
me_cube.use_mirror_vertex_groups = False
me_cube.update()

# ---- objects
ob_plane = bpy.data.objects.new('Plane', me_plane)
ob_cube = bpy.data.objects.new('Cube', me_cube)
ob_lamp = bpy.data.objects.new('Lamp', light_lamp)
ob_camera = bpy.data.objects.new('Camera', cam_camera)

# ---- transforms, parenting, visibility, modifiers, constraints
ob_plane.location = (-1.0, 1.0, -1.0)
ob_plane.scale = (7.0, 7.0, 7.0)
ob_plane.lineart.crease_threshold = 0.0
ob_cube.location = (-1.0, 1.0, -1.0)
ob_cube.lock_rotations_4d = False
ob_cube.empty_display_type = 'ARROWS'
ob_cube.lineart.crease_threshold = 0.0
_m = ob_cube.modifiers.new('Subsurf', 'SUBSURF')
_m.uv_smooth = 'PRESERVE_CORNERS'
_m.quality = 2
_m.levels = 0
_m.show_only_control_edges = False
ob_lamp.location = (4.076, 1.005, 5.904)
ob_lamp.rotation_euler = (0.6503, 0.05522, 1.866)
ob_lamp.lock_rotations_4d = False
ob_lamp.empty_display_type = 'ARROWS'
ob_lamp.color = (0.0, 0.0, 0.0, 0.0)
ob_lamp.lineart.crease_threshold = 0.0
ob_camera.location = (7.481, -6.508, 5.344)
ob_camera.rotation_euler = (1.109, 0.01082, 0.8149)
ob_camera.lock_rotations_4d = False
ob_camera.empty_display_type = 'ARROWS'
ob_camera.color = (0.0, 0.0, 0.0, 0.0)
ob_camera.display_type = 'WIRE'
ob_camera.lineart.crease_threshold = 0.0

# ---- collection membership
col_collection_1.objects.link(ob_plane)
col_collection_1.objects.link(ob_cube)
col_collection_1.objects.link(ob_lamp)
col_collection_1.objects.link(ob_camera)

# ---- scene / render settings (as saved in the file)
scene.camera = ob_camera
scene.frame_start = 1; scene.frame_end = 250; scene.frame_set(1)
scene.render.engine = 'BLENDER_EEVEE_NEXT'
scene.render.image_settings.color_mode = 'RGB'
scene.render.image_settings.compression = 90
scene.render.resolution_percentage = 50
scene.render.dither_intensity = 0.0
scene.render.bake_margin = 2
scene.render.bake_bias = 0.0
scene.cycles.use_denoising = False
scene.cycles.samples = 10
scene.cycles.sampling_pattern = 'TABULATED_SOBOL'
scene.cycles.light_sampling_threshold = 0.0
scene.cycles.use_adaptive_sampling = False
scene.cycles.use_light_tree = False
scene.cycles.blur_glossy = 0.0
scene.cycles.volume_bounces = 1
scene.cycles.pixel_filter_type = 'GAUSSIAN'
scene.cycles.sample_clamp_indirect = 0.0
scene.view_settings.view_transform = 'Standard'
bpy.context.view_layer.update()
